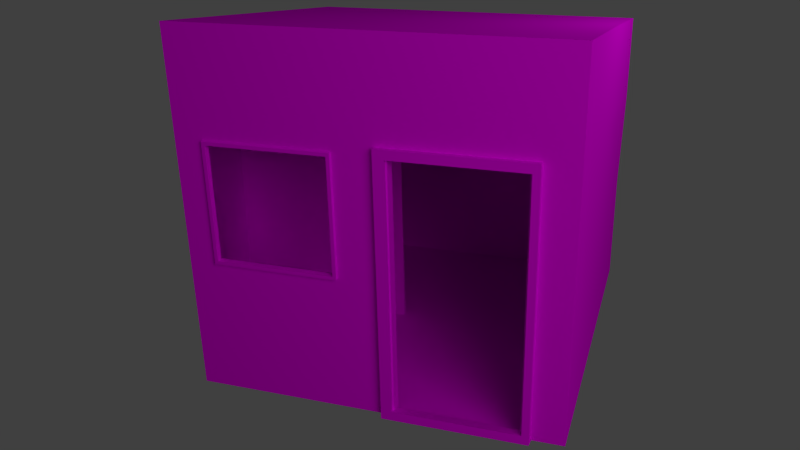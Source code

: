 # Source: Holzhuette_1.blend  (saved by Blender 2.68.0; exported with 4.5.12 LTS)
import bpy
from mathutils import Matrix  # noqa: F401  (used for matrix-valued properties, if any)

bpy.ops.wm.read_factory_settings(use_empty=True)
scene = bpy.context.scene
scene.name = 'Scene'

# ---- collections
col_collection_1 = bpy.data.collections.new('Collection 1'); scene.collection.children.link(col_collection_1)

# ---- images (referenced by path relative to the original .blend; pixels are not part of the script)
import os
ASSET_DIR = os.environ.get("B2B_ASSET_DIR", "")  # directory of the original .blend (textures are referenced by path, not embedded)
HERE = os.path.dirname(os.path.abspath(__file__))  # packed textures are extracted next to this script under _unpacked/

def load_image(name, relpath, width, height, colorspace="sRGB"):
    """Load a texture the original file referenced (path relative to the .blend, or extracted next to this script)."""
    p = next((c for c in (os.path.join(HERE, relpath), os.path.join(ASSET_DIR, relpath)) if relpath and os.path.exists(c)), "")
    if p:
        img = bpy.data.images.load(p, check_existing=True)
        img.name = name
    else:  # same state as the original file: an image datablock whose file is absent (Cycles renders it pink)
        img = bpy.data.images.new(name, width, height)
        img.source = "FILE"
        img.filepath = "//" + (relpath or name)
    img.colorspace_settings.name = colorspace
    return img
img_glas_1_png = load_image('Glas_1.png', 'Glas_1.png', 1024, 1024, 'sRGB')
img_holz_wand_2_nor_png = load_image('Holz_wand_2_nor.png', 'Holz_wand_2_nor.png', 1024, 1024, 'sRGB')
img_holz_wand_2_png = load_image('Holz_wand_2.png', 'Holz_wand_2.png', 1024, 1024, 'sRGB')

# ---- materials (node trees are filled in below, after node groups)
mat_material_003 = bpy.data.materials.new('Material.003')
mat_material_003.alpha_threshold = 0.0
mat_material_003.roughness = 0.5
mat_material_003.line_color = (0.0, 0.0, 0.0, 1.0)
mat_material = bpy.data.materials.new('Material')
mat_material.alpha_threshold = 0.0
mat_material.roughness = 0.5
mat_material.line_color = (0.0, 0.0, 0.0, 1.0)
mat_material_001 = bpy.data.materials.new('Material.001')
mat_material_001.alpha_threshold = 0.0
mat_material_001.roughness = 0.5
mat_material_001.line_color = (0.0, 0.0, 0.0, 1.0)

# ---- material node trees
mat_material_003.use_nodes = True; mat_material_003.node_tree.nodes.clear()
_N = mat_material_003.node_tree.nodes; _L = mat_material_003.node_tree.links
n0 = _N.new('ShaderNodeOutputMaterial'); n0.name = 'Material Output'; n0.location = (300, 300)
n1 = _N.new('ShaderNodeTexImage'); n1.name = 'Image Texture'; n1.location = (-180, 300)
n1.width = 140
n1.image = img_glas_1_png
n2 = _N.new('ShaderNodeBsdfGlass'); n2.name = 'Glass BSDF'; n2.location = (100, 300)
n2.distribution = 'BECKMANN'
n2.inputs[2].default_value = 1.45
_L.new(n2.outputs[0], n0.inputs[0])
_L.new(n1.outputs[0], n2.inputs[0])
n0.is_active_output = True
mat_material.use_nodes = True; mat_material.node_tree.nodes.clear()
_N = mat_material.node_tree.nodes; _L = mat_material.node_tree.links
n0 = _N.new('ShaderNodeOutputMaterial'); n0.name = 'Material Output'; n0.location = (300, 300)
n1 = _N.new('ShaderNodeEmission'); n1.name = 'Emission'; n1.location = (110, 300)
n1.inputs[0].default_value = (0.8, 0.8, 0.8, 1.0)
n1.inputs[1].default_value = 2.7
_L.new(n1.outputs[0], n0.inputs[0])
n0.is_active_output = True
mat_material_001.use_nodes = True; mat_material_001.node_tree.nodes.clear()
_N = mat_material_001.node_tree.nodes; _L = mat_material_001.node_tree.links
n0 = _N.new('ShaderNodeOutputMaterial'); n0.name = 'Material Output'; n0.location = (300, 300)
n1 = _N.new('ShaderNodeTexImage'); n1.name = 'Image Texture.001'; n1.location = (110, 300)
n1.width = 140
n1.image = img_holz_wand_2_nor_png
n2 = _N.new('ShaderNodeTexCoord'); n2.name = 'Texture Coordinate.001'; n2.location = (-80, 300)
n3 = _N.new('ShaderNodeTexImage'); n3.name = 'Image Texture'; n3.location = (-90, 300)
n3.width = 140
n3.image = img_holz_wand_2_png
n4 = _N.new('ShaderNodeBsdfDiffuse'); n4.name = 'Diffuse BSDF'; n4.location = (100, 300)
n5 = _N.new('ShaderNodeDisplacement'); n5.name = 'Displacement'; n5.location = (0, 0)
n5.inputs[1].default_value = 0.0
n5.inputs[2].default_value = 0.1
_L.new(n2.outputs[2], n1.inputs[0])
_L.new(n4.outputs[0], n0.inputs[0])
_L.new(n3.outputs[0], n4.inputs[0])
_L.new(n1.outputs[1], n5.inputs[0])
_L.new(n5.outputs[0], n0.inputs[2])
n0.is_active_output = True

# ---- world
world_world = bpy.data.worlds.new('World'); scene.world = world_world
world_world.color = (0.05088, 0.05088, 0.05088)
world_world.use_sun_shadow = False
world_world.sun_shadow_jitter_overblur = 0.0
world_world.cycles.sampling_method = 'MANUAL'
world_world.cycles.sample_map_resolution = 256

# ---- cameras
cam_camera = bpy.data.cameras.new('Camera')
cam_camera.clip_end = 100.0
cam_camera.lens = 35.0
cam_camera.sensor_width = 32.0
cam_camera.sensor_height = 18.0
cam_camera.ortho_scale = 7.314
cam_camera.dof.focus_distance = 0.0

# ---- lights
light_lamp = bpy.data.lights.new('Lamp', 'POINT')
light_lamp.transmission_factor = 0.0
light_lamp.cutoff_distance = 30.0
light_lamp.energy = 100.0
light_lamp.shadow_buffer_clip_start = 1.001
light_lamp.shadow_soft_size = 0.1
light_lamp.shadow_maximum_resolution = 0.006
light_lamp.use_absolute_resolution = True
light_lamp.cycles.use_multiple_importance_sampling = False

# ---- meshes
me_cube_001 = bpy.data.meshes.new('Cube.001')
me_cube_001.from_pydata([(-0.178, -0.9832, -0.2372), (-0.8277, -0.9832, -0.2372), (-0.178, -0.9832, 0.4125), (-0.8277, -0.9832, 0.4125)], [], [(1, 0, 2, 3)])
_uv = me_cube_001.uv_layers.new(name='UVMap')
_uv.uv.foreach_set('vector', [2.554, 0.6797, 2.925, 0.6797, 2.925, 0.1115, 2.554, 0.1115])
me_cube_001.materials.append(mat_material_003)
me_cube_001.use_remesh_preserve_volume = False
me_cube_001.use_remesh_preserve_attributes = False
me_cube_001.use_mirror_vertex_groups = False
me_cube_001.update()
me_plane = bpy.data.meshes.new('Plane')
me_plane.from_pydata([(1.0, -1.0, 0.0), (-1.0, -1.0, 0.0), (1.0, 1.0, 0.0), (-1.0, 1.0, 0.0)], [], [(1, 0, 2, 3)])
me_plane.materials.append(mat_material)
me_plane.use_remesh_preserve_volume = False
me_plane.use_remesh_preserve_attributes = False
me_plane.use_mirror_vertex_groups = False
me_plane.update()
me_cube = bpy.data.meshes.new('Cube')
me_cube.from_pydata([(1.0, 1.0, -1.0), (1.0, -1.0, -1.0), (-1.0, -1.0, -1.0), (-1.0, 1.0, -1.0), (1.015, 1.0, 0.721), (1.0, -1.0, 1.0), (-1.0, -1.0, 1.0), (-1.0, 1.0, 0.721), (0.7743, 1.0, -1.0), (0.1125, 1.0, -1.0), (-0.1677, 1.0, -1.0), (-0.8444, 1.0, -1.0), (0.7743, -1.0, -1.0), (0.1125, -1.0, -1.0), (-0.1677, -1.0, -1.0), (-0.8444, -1.0, -1.0), (0.7743, 1.0, 0.721), (0.1125, 1.0, 0.721), (-0.1677, 1.0, 0.721), (-0.8444, 1.0, 0.721), (0.7743, -1.0, 1.0), (0.1125, -1.0, 1.0), (-0.1677, -1.0, 1.0), (-0.8444, -1.0, 1.0), (1.0, 1.0, -0.3427), (1.015, 1.0, 0.231), (1.0, -1.0, -0.2362), (1.0, -1.0, 0.4305), (-1.0, -1.0, -0.2362), (-1.0, -1.0, 0.4305), (-1.0, 1.0, -0.3427), (-1.0, 1.0, 0.231), (0.7743, -1.0, 0.4305), (0.7743, -1.0, -0.2362), (0.1125, -1.0, 0.4305), (0.1125, -1.0, -0.2362), (-0.1677, -1.0, 0.4305), (-0.1677, -1.0, -0.2362), (-0.8444, -1.0, 0.4305), (-0.8444, -1.0, -0.2362), (0.7743, 1.0, -0.3427), (0.7743, 1.0, 0.231), (0.1125, 1.0, -0.3427), (0.1125, 1.0, 0.231), (-0.1677, 1.0, -0.3427), (-0.1677, 1.0, 0.231), (-0.8444, 1.0, -0.3427), (-0.8444, 1.0, 0.231), (0.7743, -0.9385, -1.0), (0.1125, -0.9385, -1.0), (0.7743, -0.936, 0.4305), (0.7743, -0.936, -0.2362), (0.1125, -0.936, 0.4305), (0.1125, -0.936, -0.2362), (0.8314, -0.9419, -1.016), (0.05534, -0.9419, -1.016), (0.8314, -0.939, 0.4645), (0.8314, -0.939, -0.2346), (0.05534, -0.939, 0.4645), (0.05534, -0.939, -0.2346), (0.825, -1.033, -1.011), (0.04888, -1.033, -1.011), (0.825, -1.03, 0.4693), (0.825, -1.03, -0.2298), (0.04888, -1.03, 0.4693), (0.04888, -1.03, -0.2298), (0.7864, -1.033, -0.9595), (0.107, -1.033, -0.9595), (0.7864, -1.03, 0.4197), (0.7864, -1.03, -0.2317), (0.107, -1.03, 0.4197), (0.107, -1.03, -0.2317), (0.793, -0.9692, -0.9731), (0.1004, -0.9692, -0.9731), (0.793, -0.9662, 0.4328), (0.793, -0.9662, -0.2312), (0.1004, -0.9662, 0.4328), (0.1004, -0.9662, -0.2312), (-0.1677, -1.0, 0.4305), (-0.1677, -1.0, -0.2362), (-0.8444, -1.0, 0.4305), (-0.8444, -1.0, -0.2362), (-0.169, -1.015, 0.424), (-0.169, -1.015, -0.2427), (-0.8457, -1.015, 0.424), (-0.8457, -1.015, -0.2427), (-0.1877, -1.015, 0.4056), (-0.1877, -1.015, -0.2243), (-0.827, -1.015, 0.4056), (-0.827, -1.015, -0.2243), (-0.1852, -0.9786, 0.4089), (-0.1852, -0.9786, -0.2209), (-0.8245, -0.9786, 0.4089), (-0.8245, -0.9786, -0.2209), (-0.1512, -0.9676, 0.4424), (-0.1512, -0.9676, -0.2544), (-0.8585, -0.9676, 0.4424), (-0.8585, -0.9676, -0.2544), (-0.1512, -0.9969, 0.4424), (-0.1512, -0.9969, -0.2544), (-0.8585, -0.9969, 0.4424), (-0.8585, -0.9969, -0.2544), (1.0, 0.01498, -1.0), (-1.0, 0.01498, -1.0), (1.0, 0.01498, 0.8584), (-1.0, 0.01498, 0.8584), (-0.1677, 0.01498, -1.0), (-0.8444, 0.01498, -1.0), (0.7743, 0.01498, 0.8584), (0.1125, 0.01498, 0.8584), (-0.1677, 0.01498, 0.8584), (-0.8444, 0.01498, 0.8584), (1.0, 0.01498, -0.2902), (1.0, 0.01498, 0.3293), (-1.0, 0.01498, -0.2902), (-1.0, 0.01498, 0.4728), (-0.1657, 0.01498, -0.2902), (-0.1657, 0.01498, 0.4728), (-1.0, 0.04994, -1.0), (-1.0, 0.1065, 0.8457), (-0.1677, 0.04994, -1.0), (-0.8444, 0.06063, -1.0), (-1.0, 0.04994, -0.2951), (-1.0, 0.04994, 0.4637), (1.0, 0.1065, -1.0), (1.0, 0.1065, 0.8457), (0.7743, 0.1065, 0.8457), (0.1125, 0.1065, 0.8457), (-0.1677, 0.1065, 0.8457), (-0.8444, 0.1065, 0.8457), (1.0, 0.1065, -0.2951), (1.0, 0.1065, 0.3201), (-0.1759, 0.04994, -0.2951), (-0.1759, 0.04994, 0.4637), (-0.8274, 0.01498, -0.2902), (-0.8274, 0.01498, 0.4728), (-0.8295, 0.04994, 0.4637), (-0.8295, 0.04994, -0.2951), (0.5048, 1.067, -1.487)], [], [(107, 15, 2, 103), (111, 105, 6, 23), (113, 104, 5, 27), (38, 23, 6, 29), (123, 119, 7, 31), (46, 11, 3, 30), (0, 124, 102, 1, 12, 48, 8), (48, 12, 13, 49), (9, 49, 13, 14, 106, 120, 10), (106, 14, 15, 107), (104, 108, 20, 5), (108, 109, 21, 20), (109, 110, 22, 21), (110, 111, 23, 22), (27, 5, 20, 32), (32, 20, 21, 34), (34, 21, 22, 36), (36, 22, 23, 38), (24, 0, 8, 40), (40, 8, 9, 42), (42, 9, 10, 44), (44, 10, 11, 46), (102, 112, 26, 1), (112, 113, 27, 26), (15, 39, 28, 2), (39, 38, 29, 28), (118, 122, 30, 3), (122, 123, 31, 30), (19, 47, 31, 7), (47, 46, 30, 31), (1, 26, 33, 12), (26, 27, 32, 33), (13, 35, 37, 14), (35, 34, 36, 37), (14, 37, 39, 15), (36, 38, 80, 78), (4, 25, 41, 16), (25, 24, 40, 41), (16, 41, 43, 17), (41, 40, 42, 43), (17, 43, 45, 18), (43, 42, 44, 45), (18, 45, 47, 19), (45, 44, 46, 47), (8, 48, 49, 9), (34, 35, 53, 52), (33, 32, 50, 51), (32, 34, 52, 50), (48, 12, 33, 51), (13, 49, 53, 35), (53, 49, 55, 59), (51, 50, 56, 57), (48, 51, 57, 54), (50, 52, 58, 56), (49, 48, 54, 55), (52, 53, 59, 58), (57, 56, 62, 63), (56, 58, 64, 62), (59, 55, 61, 65), (55, 54, 60, 61), (58, 59, 65, 64), (54, 57, 63, 60), (63, 62, 68, 69), (62, 64, 70, 68), (65, 61, 67, 71), (61, 60, 66, 67), (64, 65, 71, 70), (60, 63, 69, 66), (69, 68, 74, 75), (68, 70, 76, 74), (71, 67, 73, 77), (67, 66, 72, 73), (70, 71, 77, 76), (66, 69, 75, 72), (78, 80, 84, 82), (39, 37, 79, 81), (37, 36, 78, 79), (38, 39, 81, 80), (79, 78, 82, 83), (80, 81, 85, 84), (81, 79, 83, 85), (82, 84, 88, 86), (85, 83, 87, 89), (83, 82, 86, 87), (84, 85, 89, 88), (86, 88, 92, 90), (87, 86, 90, 91), (88, 89, 93, 92), (89, 87, 91, 93), (90, 92, 96, 94), (92, 93, 97, 96), (93, 91, 95, 97), (91, 90, 94, 95), (94, 96, 100, 98), (95, 94, 98, 99), (96, 97, 101, 100), (97, 95, 99, 101), (121, 107, 103, 118), (129, 119, 105, 111), (131, 125, 104, 113), (29, 6, 105, 115), (120, 106, 107, 121), (125, 126, 108, 104), (126, 127, 109, 108), (127, 128, 110, 109), (128, 129, 111, 110), (124, 130, 112, 102), (130, 131, 113, 112), (2, 28, 114, 103), (28, 29, 115, 114), (134, 135, 117, 116), (122, 123, 136, 137), (115, 105, 119, 123), (103, 114, 122, 118), (114, 115, 123, 122), (11, 121, 118, 3), (19, 7, 119, 129), (25, 4, 125, 131), (10, 120, 121, 11), (4, 16, 126, 125), (16, 17, 127, 126), (17, 18, 128, 127), (18, 19, 129, 128), (0, 24, 130, 124), (24, 25, 131, 130), (137, 136, 133, 132), (114, 115, 135, 134), (133, 117, 116, 132), (116, 132, 120, 106), (135, 136, 123, 115), (117, 133, 136, 135), (103, 114, 134, 107), (107, 134, 116, 106), (118, 121, 137, 122), (120, 132, 137, 121)])
_uv = me_cube.uv_layers.new(name='UVMap')
_uv.uv.foreach_set('vector', [-0.3215, -1.385, -0.3231, -0.5028, -0.2346, -0.5025, -0.2332, -1.384, -0.3245, 2.138, -0.2358, 2.138, -0.2356, 1.243, -0.3244, 1.243, -1.957, 0.655, -1.957, 1.118, -1.377, 1.242, -1.377, 0.7438, -0.3242, 0.7453, -0.3244, 1.243, -0.2356, 1.243, -0.2355, 0.7454, 0.363, 0.7751, 0.3951, 1.108, 0.9041, 1.0, 0.9042, 0.5726, 0.993, 0.07227, 0.9933, -0.501, 0.9046, -0.5011, 0.9044, 0.07218, -1.38, -2.275, -1.379, -1.484, -1.378, -1.403, -1.377, -0.5083, -1.247, -0.5083, -1.247, -0.5623, -1.249, -2.275, 2.91, -0.7159, 2.91, -0.7696, 2.532, -0.7696, 2.532, -0.7159, -0.8674, -2.277, -0.8674, -0.5604, -0.8676, -0.5066, -0.708, -0.5052, -0.7055, -1.386, -0.7055, -1.441, -0.7063, -2.277, -0.7055, -1.386, -0.708, -0.5052, -0.3231, -0.5028, -0.3215, -1.385, -1.377, 2.138, -1.248, 2.138, -1.248, 1.242, -1.377, 1.242, -1.248, 2.138, -0.8707, 2.138, -0.8704, 1.242, -1.248, 1.242, -0.8707, 2.138, -0.7107, 2.138, -0.7105, 1.242, -0.8704, 1.242, -0.7107, 2.138, -0.3245, 2.138, -0.3244, 1.243, -0.7105, 1.242, -1.377, 0.7438, -1.377, 1.242, -1.248, 1.242, -1.248, 0.7439, -1.248, 0.7439, -1.248, 1.242, -0.8704, 1.242, -0.8701, 0.7445, -0.8701, 0.7445, -0.8704, 1.242, -0.7105, 1.242, -0.7102, 0.7448, -0.7102, 0.7448, -0.7105, 1.242, -0.3244, 1.243, -0.3242, 0.7453, 2.044, 0.07327, 2.044, -0.5, 1.915, -0.5002, 1.915, 0.07314, 1.915, 0.07314, 1.915, -0.5002, 1.538, -0.5005, 1.538, 0.07278, 1.538, 0.07278, 1.538, -0.5005, 1.379, -0.5007, 1.378, 0.07263, 1.378, 0.07263, 1.379, -0.5007, 0.9933, -0.501, 0.993, 0.07227, -1.957, -0.5082, -1.957, 0.1129, -1.377, 0.1606, -1.377, -0.5083, -1.957, 0.1129, -1.957, 0.655, -1.377, 0.7438, -1.377, 0.1606, -0.3231, -0.5028, -0.3238, 0.1633, -0.2351, 0.1635, -0.2346, -0.5025, -0.3238, 0.1633, -0.3242, 0.7453, -0.2355, 0.7454, -0.2351, 0.1635, 0.3635, -0.5016, 0.3632, 0.1132, 0.9044, 0.07218, 0.9046, -0.5011, 0.3632, 0.1132, 0.363, 0.7751, 0.9042, 0.5726, 0.9044, 0.07218, 0.9927, 1.0, 0.9928, 0.5726, 0.9042, 0.5726, 0.9041, 1.0, 0.9928, 0.5726, 0.993, 0.07227, 0.9044, 0.07218, 0.9042, 0.5726, -1.377, -0.5083, -1.377, 0.1606, -1.248, 0.1607, -1.247, -0.5083, -1.377, 0.1606, -1.377, 0.7438, -1.248, 0.7439, -1.248, 0.1607, -0.8676, -0.5066, -0.8694, 0.1616, -0.7095, 0.1622, -0.708, -0.5052, -0.8694, 0.1616, -0.8701, 0.7445, -0.7102, 0.7448, -0.7095, 0.1622, -0.708, -0.5052, -0.7095, 0.1622, -0.3238, 0.1633, -0.3231, -0.5028, 2.636, -0.06461, 2.625, -0.5361, 2.618, -0.5471, 2.629, -0.05603, 2.052, 1.001, 2.052, 0.5736, 1.915, 0.5735, 1.915, 1.001, 2.052, 0.5736, 2.044, 0.07327, 1.915, 0.07314, 1.915, 0.5735, 1.915, 1.001, 1.915, 0.5735, 1.538, 0.5731, 1.538, 1.001, 1.915, 0.5735, 1.915, 0.07314, 1.538, 0.07278, 1.538, 0.5731, 1.538, 1.001, 1.538, 0.5731, 1.378, 0.573, 1.378, 1.0, 1.538, 0.5731, 1.538, 0.07278, 1.378, 0.07263, 1.378, 0.573, 1.378, 1.0, 1.378, 0.573, 0.9928, 0.5726, 0.9927, 1.0, 1.378, 0.573, 1.378, 0.07263, 0.993, 0.07227, 0.9928, 0.5726, -1.249, -2.275, -1.247, -0.5623, -0.8674, -0.5604, -0.8674, -2.277, 2.156, 1.417, 2.054, 2.2, 2.1, 2.198, 2.179, 1.461, 2.893, 2.098, 2.695, 1.402, 2.675, 1.453, 2.847, 2.11, 2.695, 1.402, 2.156, 1.417, 2.179, 1.461, 2.675, 1.453, 2.803, 3.002, 2.851, 3.007, 2.893, 2.098, 2.847, 2.11, 2.214, 3.007, 2.256, 2.988, 2.1, 2.198, 2.054, 2.2, 2.1, 2.198, 2.256, 2.988, 2.255, 2.979, 2.139, 2.195, 2.847, 2.11, 2.675, 1.453, 2.677, 1.46, 2.808, 2.117, 2.803, 3.002, 2.847, 2.11, 2.808, 2.117, 2.803, 3.003, 2.675, 1.453, 2.179, 1.461, 2.177, 1.46, 2.677, 1.46, 2.256, 2.988, 2.803, 3.002, 2.803, 3.003, 2.255, 2.979, 2.179, 1.461, 2.1, 2.198, 2.139, 2.195, 2.177, 1.46, 2.808, 2.117, 2.677, 1.46, 2.654, 1.506, 2.748, 2.126, 2.677, 1.46, 2.177, 1.46, 2.197, 1.495, 2.654, 1.506, 2.139, 2.195, 2.255, 2.979, 2.279, 2.925, 2.197, 2.187, 2.255, 2.979, 2.803, 3.003, 2.764, 2.935, 2.279, 2.925, 2.177, 1.46, 2.139, 2.195, 2.197, 2.187, 2.197, 1.495, 2.803, 3.003, 2.808, 2.117, 2.748, 2.126, 2.764, 2.935, 2.748, 2.126, 2.654, 1.506, 2.644, 1.547, 2.722, 2.135, 2.654, 1.506, 2.197, 1.495, 2.233, 1.557, 2.644, 1.547, 2.197, 2.187, 2.279, 2.925, 2.307, 2.876, 2.235, 2.188, 2.279, 2.925, 2.764, 2.935, 2.736, 2.866, 2.307, 2.876, 2.197, 1.495, 2.197, 2.187, 2.235, 2.188, 2.233, 1.557, 2.764, 2.935, 2.748, 2.126, 2.722, 2.135, 2.736, 2.866, 2.722, 2.135, 2.644, 1.547, 2.639, 1.565, 2.682, 2.144, 2.644, 1.547, 2.233, 1.557, 2.248, 1.593, 2.639, 1.565, 2.235, 2.188, 2.307, 2.876, 2.318, 2.854, 2.275, 2.187, 2.307, 2.876, 2.736, 2.866, 2.716, 2.826, 2.318, 2.854, 2.233, 1.557, 2.235, 2.188, 2.275, 2.187, 2.248, 1.593, 2.736, 2.866, 2.722, 2.135, 2.682, 2.144, 2.716, 2.826, 2.629, -0.05603, 2.618, -0.5471, 2.61, -0.5604, 2.622, -0.0433, 2.954, -0.5583, 2.963, -0.04413, 2.969, -0.03238, 2.961, -0.5687, 2.963, -0.04413, 2.636, -0.06461, 2.629, -0.05603, 2.969, -0.03238, 2.625, -0.5361, 2.954, -0.5583, 2.961, -0.5687, 2.618, -0.5471, 2.969, -0.03238, 2.629, -0.05603, 2.622, -0.0433, 2.978, -0.01851, 2.618, -0.5471, 2.961, -0.5687, 2.973, -0.5848, 2.61, -0.5604, 2.961, -0.5687, 2.969, -0.03238, 2.978, -0.01851, 2.973, -0.5848, 2.622, -0.0433, 2.61, -0.5604, 2.599, -0.5806, 2.611, -0.02826, 2.973, -0.5848, 2.978, -0.01851, 2.989, -0.0001119, 2.987, -0.6025, 2.978, -0.01851, 2.622, -0.0433, 2.611, -0.02826, 2.989, -0.0001119, 2.61, -0.5604, 2.973, -0.5848, 2.987, -0.6025, 2.599, -0.5806, 2.611, -0.02826, 2.599, -0.5806, 2.58, -0.6059, 2.594, -0.00182, 2.989, -0.0001119, 2.611, -0.02826, 2.594, -0.00182, 3.006, 0.03054, 2.599, -0.5806, 2.987, -0.6025, 3.007, -0.6335, 2.58, -0.6059, 2.987, -0.6025, 2.989, -0.0001119, 3.006, 0.03054, 3.007, -0.6335, 2.594, -0.00182, 2.58, -0.6059, 2.553, -0.6392, 2.573, 0.03797, 2.58, -0.6059, 3.007, -0.6335, 3.03, -0.6786, 2.553, -0.6392, 3.007, -0.6335, 3.006, 0.03054, 3.034, 0.06838, 3.03, -0.6786, 3.006, 0.03054, 2.594, -0.00182, 2.573, 0.03797, 3.034, 0.06838, 2.573, 0.03797, 2.553, -0.6392, 2.532, -0.6776, 2.549, 0.06889, 3.034, 0.06838, 2.573, 0.03797, 2.549, 0.06889, 3.057, 0.1098, 2.553, -0.6392, 3.03, -0.6786, 3.057, -0.7142, 2.532, -0.6776, 3.03, -0.6786, 3.034, 0.06838, 3.057, 0.1098, 3.057, -0.7142, 2.143, -1.172, 2.143, -1.212, 2.054, -1.212, 2.054, -1.182, -0.3246, 2.219, -0.2358, 2.219, -0.2358, 2.138, -0.3245, 2.138, -2.009, 0.647, -2.009, 1.107, -1.957, 1.118, -1.957, 0.655, -0.2355, 0.7454, -0.2356, 1.243, 0.3429, 1.119, 0.343, 0.783, 2.529, -1.182, 2.529, -1.212, 2.143, -1.212, 2.143, -1.172, -1.377, 2.219, -1.248, 2.219, -1.248, 2.138, -1.377, 2.138, -1.248, 2.219, -0.8707, 2.219, -0.8707, 2.138, -1.248, 2.138, -0.8707, 2.219, -0.7108, 2.219, -0.7107, 2.138, -0.8707, 2.138, -0.7108, 2.219, -0.3246, 2.219, -0.3245, 2.138, -0.7107, 2.138, -2.009, -0.5083, -2.009, 0.1087, -1.957, 0.1129, -1.957, -0.5082, -2.009, 0.1087, -2.009, 0.647, -1.957, 0.655, -1.957, 0.1129, -0.2346, -0.5025, -0.2351, 0.1635, 0.3432, 0.1171, 0.3435, -0.502, -0.2351, 0.1635, -0.2355, 0.7454, 0.343, 0.783, 0.3432, 0.1171, 2.453, 0.779, 2.453, 0.1115, 2.075, 0.1116, 2.075, 0.7788, 2.53, -0.5067, 2.53, -1.17, 2.432, -1.17, 2.432, -0.5067, 0.343, 0.783, 0.3429, 1.119, 0.3951, 1.108, 0.363, 0.7751, 2.915, 2.69, 2.915, 2.069, 2.895, 2.073, 2.895, 2.69, 2.915, 2.069, 2.915, 1.402, 2.895, 1.409, 2.895, 2.073, -0.3173, -2.278, -0.3165, -1.451, -0.227, -1.442, -0.2279, -2.278, -0.3247, 3.007, -0.2359, 3.007, -0.2358, 2.219, -0.3246, 2.219, -2.52, 0.569, -2.52, 0.9977, -2.009, 1.107, -2.009, 0.647, -0.7063, -2.277, -0.7055, -1.441, -0.3165, -1.451, -0.3173, -2.278, -1.386, 3.007, -1.249, 3.007, -1.248, 2.219, -1.377, 2.219, -1.249, 3.007, -0.8708, 3.007, -0.8707, 2.219, -1.248, 2.219, -0.8708, 3.007, -0.7109, 3.007, -0.7108, 2.219, -0.8707, 2.219, -0.7109, 3.007, -0.3247, 3.007, -0.3246, 2.219, -0.7108, 2.219, -2.52, -0.5083, -2.52, 0.06687, -2.009, 0.1087, -2.009, -0.5083, -2.52, 0.06687, -2.52, 0.569, -2.009, 0.647, -2.009, 0.1087, 2.432, -0.5067, 2.432, -1.17, 2.059, -1.171, 2.059, -0.5069, 2.551, 0.779, 2.551, 0.1115, 2.453, 0.1115, 2.453, 0.779, 2.054, 0.1197, 2.075, 0.1116, 2.075, 0.7788, 2.054, 0.7831, 2.075, 0.7788, 2.054, 0.7831, 2.056, 1.4, 2.076, 1.399, 2.63, -1.172, 2.629, -1.204, 2.532, -1.204, 2.532, -1.172, 3.008, -1.172, 3.002, -1.204, 2.629, -1.204, 2.63, -1.172, 2.551, 1.4, 2.551, 0.779, 2.453, 0.779, 2.462, 1.4, 2.462, 1.4, 2.453, 0.779, 2.075, 0.7788, 2.076, 1.399, 2.53, 0.1098, 2.441, 0.1098, 2.432, -0.5067, 2.53, -0.5067, 2.054, 0.1096, 2.059, -0.5069, 2.432, -0.5067, 2.441, 0.1098])
me_cube.materials.append(mat_material_001)
me_cube.use_remesh_preserve_volume = False
me_cube.use_remesh_preserve_attributes = False
me_cube.use_mirror_vertex_groups = False
me_cube.update()

# ---- objects
ob_cube_001 = bpy.data.objects.new('Cube.001', me_cube_001)
ob_plane = bpy.data.objects.new('Plane', me_plane)
ob_cube = bpy.data.objects.new('Cube', me_cube)
ob_lamp = bpy.data.objects.new('Lamp', light_lamp)
ob_camera = bpy.data.objects.new('Camera', cam_camera)

# ---- transforms, parenting, visibility, modifiers, constraints
ob_cube_001.location = (0.0, 0.0, 2.242)
ob_cube_001.scale = (2.161, 2.161, 2.161)
ob_cube_001.lock_rotations_4d = False
ob_cube_001.empty_display_type = 'ARROWS'
ob_cube_001.lineart.crease_threshold = 0.0
ob_plane.location = (9.245, -10.77, 8.3)
ob_plane.rotation_euler = (0.443, 0.8598, -0.06122)
ob_plane.scale = (4.24, 4.24, 4.24)
ob_plane.lineart.crease_threshold = 0.0
ob_cube.location = (0.0, 0.0, 2.242)
ob_cube.scale = (2.161, 2.161, 2.161)
ob_cube.lock_rotations_4d = False
ob_cube.empty_display_type = 'ARROWS'
ob_cube.lineart.crease_threshold = 0.0
ob_lamp.location = (4.076, 1.005, 5.904)
ob_lamp.rotation_euler = (0.6503, 0.05522, 1.866)
ob_lamp.lock_rotations_4d = False
ob_lamp.empty_display_type = 'ARROWS'
ob_lamp.color = (0.0, 0.0, 0.0, 0.0)
ob_lamp.lineart.crease_threshold = 0.0
ob_camera.location = (3.014, -9.844, 6.042)
ob_camera.rotation_euler = (1.154, 0.02214, 0.3225)
ob_camera.lock_rotations_4d = False
ob_camera.empty_display_type = 'ARROWS'
ob_camera.color = (0.0, 0.0, 0.0, 0.0)
ob_camera.display_type = 'WIRE'
ob_camera.lineart.crease_threshold = 0.0

# ---- collection membership
col_collection_1.objects.link(ob_cube_001)
col_collection_1.objects.link(ob_plane)
col_collection_1.objects.link(ob_cube)
col_collection_1.objects.link(ob_lamp)
col_collection_1.objects.link(ob_camera)

# ---- scene / render settings (as saved in the file)
scene.camera = ob_camera
scene.frame_start = 1; scene.frame_end = 250; scene.frame_set(3)
scene.render.engine = 'CYCLES'
scene.render.image_settings.color_mode = 'RGB'
scene.render.image_settings.compression = 90
scene.render.resolution_percentage = 50
scene.render.dither_intensity = 0.0
scene.cycles.use_denoising = False
scene.cycles.samples = 10
scene.cycles.sampling_pattern = 'TABULATED_SOBOL'
scene.cycles.light_sampling_threshold = 0.0
scene.cycles.use_adaptive_sampling = False
scene.cycles.use_light_tree = False
scene.cycles.blur_glossy = 0.0
scene.cycles.volume_bounces = 1
scene.cycles.pixel_filter_type = 'GAUSSIAN'
scene.cycles.sample_clamp_indirect = 0.0
scene.view_settings.view_transform = 'Standard'
bpy.context.view_layer.update()
